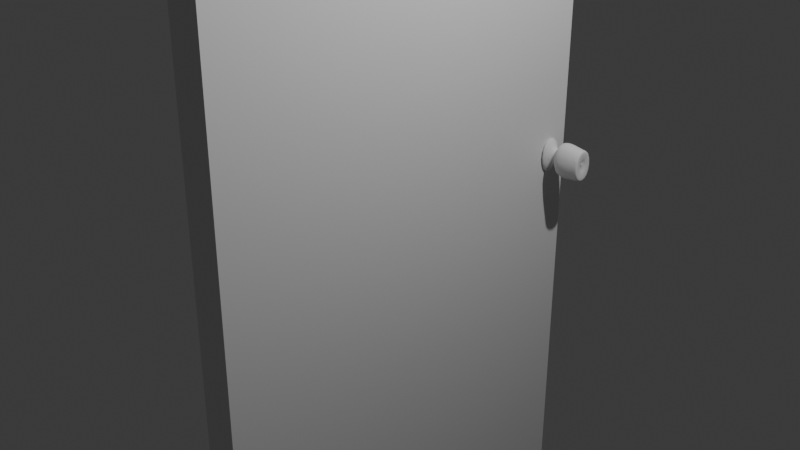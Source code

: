 # Source: porta.blend  (saved by Blender 4.3.34; exported with 4.5.12 LTS)
import bpy
from mathutils import Matrix  # noqa: F401  (used for matrix-valued properties, if any)

bpy.ops.wm.read_factory_settings(use_empty=True)
scene = bpy.context.scene
scene.name = 'Scene'

# ---- collections
col_collection = bpy.data.collections.new('Collection'); scene.collection.children.link(col_collection)

# ---- materials (node trees are filled in below, after node groups)
mat_material = bpy.data.materials.new('Material')
mat_material.alpha_threshold = 0.0
mat_material.roughness = 0.5
mat_material.line_color = (0.0, 0.0, 0.0, 1.0)

# ---- material node trees
mat_material.use_nodes = True; mat_material.node_tree.nodes.clear()
_N = mat_material.node_tree.nodes; _L = mat_material.node_tree.links
n0 = _N.new('ShaderNodeOutputMaterial'); n0.name = 'Material Output'; n0.location = (300, 300)
n1 = _N.new('ShaderNodeBsdfPrincipled'); n1.name = 'Principled BSDF'; n1.location = (10, 300)
n1.inputs[3].default_value = 1.45
_L.new(n1.outputs[0], n0.inputs[0])
n0.is_active_output = True

# ---- world
world_world = bpy.data.worlds.new('World'); scene.world = world_world
world_world.use_nodes = True; world_world.node_tree.nodes.clear()
_N = world_world.node_tree.nodes; _L = world_world.node_tree.links
n0 = _N.new('ShaderNodeOutputWorld'); n0.name = 'World Output'; n0.location = (300, 300)
n1 = _N.new('ShaderNodeBackground'); n1.name = 'Background'; n1.location = (10, 300)
n1.inputs[0].default_value = (0.05088, 0.05088, 0.05088, 1.0)
_L.new(n1.outputs[0], n0.inputs[0])
n0.is_active_output = True
world_world.color = (0.05088, 0.05088, 0.05088)
world_world.sun_shadow_jitter_overblur = 0.0

# ---- cameras
cam_camera = bpy.data.cameras.new('Camera')
cam_camera.clip_end = 100.0
cam_camera.ortho_scale = 7.314

# ---- lights
light_light = bpy.data.lights.new('Light', 'POINT')
light_light.energy = 1000.0
light_light.shadow_soft_size = 0.1

# ---- meshes
me_cube = bpy.data.meshes.new('Cube')
me_cube.from_pydata([(1.0, 1.0, 1.0), (1.0, 1.0, -1.0), (1.0, -1.0, 1.0), (1.0, -1.0, -1.0), (-1.0, 1.0, 1.0), (-1.0, 1.0, -1.0), (-1.0, -1.0, 1.0), (-1.0, -1.0, -1.0)], [], [(0, 4, 6, 2), (3, 2, 6, 7), (7, 6, 4, 5), (5, 1, 3, 7), (1, 0, 2, 3), (5, 4, 0, 1)])
_uv = me_cube.uv_layers.new(name='UVMap')
_uv.uv.foreach_set('vector', [0.625, 0.5, 0.875, 0.5, 0.875, 0.75, 0.625, 0.75, 0.375, 0.75, 0.625, 0.75, 0.625, 1.0, 0.375, 1.0, 0.375, 0.0, 0.625, 0.0, 0.625, 0.25, 0.375, 0.25, 0.125, 0.5, 0.375, 0.5, 0.375, 0.75, 0.125, 0.75, 0.375, 0.5, 0.625, 0.5, 0.625, 0.75, 0.375, 0.75, 0.375, 0.25, 0.625, 0.25, 0.625, 0.5, 0.375, 0.5])
me_cube.materials.append(mat_material)
me_cube.use_mirror_vertex_groups = False
me_cube.update()
me_cube_007 = bpy.data.meshes.new('Cube.007')
me_cube_007.from_pydata([(2.069, -0.7188, -1.0), (1.788, -1.0, 1.0), (2.069, 0.7188, -1.0), (1.788, 1.0, 1.0), (3.507, -0.7188, -1.0), (3.788, -1.0, 1.0), (3.507, 0.7188, -1.0), (3.788, 1.0, 1.0), (3.139, 0.3514, 1.0), (2.436, 0.3514, 1.0), (2.436, -0.3514, 1.0), (3.139, -0.3514, 1.0), (2.436, 0.3514, 1.558), (3.139, 0.3514, 1.558), (3.139, -0.3514, 1.558), (2.436, -0.3514, 1.558), (1.38, 1.408, 2.1), (4.196, 1.408, 2.1), (4.196, -1.408, 2.1), (1.38, -1.408, 2.1), (1.961, 0.8268, -1.0), (3.615, 0.8268, -1.0), (3.615, -0.8268, -1.0), (1.961, -0.8268, -1.0), (3.094, -0.3057, -1.0), (2.482, -0.3057, -1.0), (2.482, 0.3057, -1.0), (3.094, 0.3057, -1.0), (2.482, -0.3057, 1.811), (3.094, -0.3057, 1.811), (3.094, 0.3057, 1.811), (2.482, 0.3057, 1.811)], [], [(0, 1, 3, 2), (2, 3, 7, 6), (6, 7, 5, 4), (4, 5, 1, 0), (26, 27, 30, 31), (9, 10, 15, 12), (7, 3, 9, 8), (3, 1, 10, 9), (1, 5, 11, 10), (5, 7, 8, 11), (12, 15, 19, 16), (8, 9, 12, 13), (10, 11, 14, 15), (11, 8, 13, 14), (17, 16, 19, 18), (13, 12, 16, 17), (15, 14, 18, 19), (14, 13, 17, 18), (2, 6, 21, 20), (6, 4, 22, 21), (4, 0, 23, 22), (0, 2, 20, 23), (20, 21, 25, 24), (21, 22, 26, 25), (22, 23, 27, 26), (23, 20, 24, 27), (29, 28, 31, 30), (27, 24, 29, 30), (25, 26, 31, 28), (24, 25, 28, 29)])
me_cube_007.polygons.foreach_set('use_smooth', [True] * 30)
_uv = me_cube_007.uv_layers.new(name='UVMap')
_uv.uv.foreach_set('vector', [0.375, 0.0, 0.625, 0.0, 0.625, 0.25, 0.375, 0.25, 0.375, 0.25, 0.625, 0.25, 0.625, 0.5, 0.375, 0.5, 0.375, 0.5, 0.625, 0.5, 0.625, 0.75, 0.375, 0.75, 0.375, 0.75, 0.625, 0.75, 0.625, 1.0, 0.375, 1.0, 0.2038, 0.5788, 0.2962, 0.5788, 0.2962, 0.5788, 0.2038, 0.5788, 0.7939, 0.5811, 0.7939, 0.6689, 0.7939, 0.6689, 0.7939, 0.5811, 0.625, 0.5, 0.875, 0.5, 0.7939, 0.5811, 0.7061, 0.5811, 0.875, 0.5, 0.875, 0.75, 0.7939, 0.6689, 0.7939, 0.5811, 0.875, 0.75, 0.625, 0.75, 0.7061, 0.6689, 0.7939, 0.6689, 0.625, 0.75, 0.625, 0.5, 0.7061, 0.5811, 0.7061, 0.6689, 0.7939, 0.5811, 0.7939, 0.6689, 0.7939, 0.6689, 0.7939, 0.5811, 0.7061, 0.5811, 0.7939, 0.5811, 0.7939, 0.5811, 0.7061, 0.5811, 0.7939, 0.6689, 0.7061, 0.6689, 0.7061, 0.6689, 0.7939, 0.6689, 0.7061, 0.6689, 0.7061, 0.5811, 0.7061, 0.5811, 0.7061, 0.6689, 0.7061, 0.5811, 0.7939, 0.5811, 0.7939, 0.6689, 0.7061, 0.6689, 0.7061, 0.5811, 0.7939, 0.5811, 0.7939, 0.5811, 0.7061, 0.5811, 0.7939, 0.6689, 0.7061, 0.6689, 0.7061, 0.6689, 0.7939, 0.6689, 0.7061, 0.6689, 0.7061, 0.5811, 0.7061, 0.5811, 0.7061, 0.6689, 0.125, 0.5, 0.375, 0.5, 0.375, 0.5, 0.125, 0.5, 0.375, 0.5, 0.375, 0.75, 0.375, 0.75, 0.375, 0.5, 0.375, 0.75, 0.125, 0.75, 0.125, 0.75, 0.375, 0.75, 0.125, 0.75, 0.125, 0.5, 0.125, 0.5, 0.125, 0.75, 0.125, 0.5, 0.375, 0.5, 0.2038, 0.6712, 0.2962, 0.6712, 0.375, 0.5, 0.375, 0.75, 0.2038, 0.5788, 0.2038, 0.6712, 0.375, 0.75, 0.125, 0.75, 0.2962, 0.5788, 0.2038, 0.5788, 0.125, 0.75, 0.125, 0.5, 0.2962, 0.6712, 0.2962, 0.5788, 0.2962, 0.6712, 0.2038, 0.6712, 0.2038, 0.5788, 0.2962, 0.5788, 0.2962, 0.5788, 0.2962, 0.6712, 0.2962, 0.6712, 0.2962, 0.5788, 0.2038, 0.6712, 0.2038, 0.5788, 0.2038, 0.5788, 0.2038, 0.6712, 0.2962, 0.6712, 0.2038, 0.6712, 0.2038, 0.6712, 0.2962, 0.6712])
me_cube_007.update()

# ---- objects
ob_cube = bpy.data.objects.new('Cube', me_cube)
ob_light = bpy.data.objects.new('Light', light_light)
ob_camera = bpy.data.objects.new('Camera', cam_camera)
ob_macaneta = bpy.data.objects.new('macaneta', me_cube_007)

# ---- transforms, parenting, visibility, modifiers, constraints
ob_cube.location = (0.0, 0.0, 0.0)
ob_cube.rotation_euler = (0.0, -0.0, -0.004161)
ob_cube.scale = (0.205, 2.32, 4.387)
ob_cube.lock_rotations_4d = False
ob_cube.empty_display_type = 'ARROWS'
ob_cube.lineart.crease_threshold = 0.0
ob_light.location = (4.076, 1.005, 5.904)
ob_light.rotation_euler = (0.6503, 0.05522, 1.866)
ob_light.lock_rotations_4d = False
ob_light.empty_display_type = 'ARROWS'
ob_light.color = (0.0, 0.0, 0.0, 0.0)
ob_light.lineart.crease_threshold = 0.0
ob_camera.location = (7.359, -6.926, 4.958)
ob_camera.rotation_euler = (1.109, 0.0, 0.8149)
ob_camera.lock_rotations_4d = False
ob_camera.empty_display_type = 'ARROWS'
ob_camera.color = (0.0, 0.0, 0.0, 0.0)
ob_camera.display_type = 'WIRE'
ob_camera.lineart.crease_threshold = 0.0
ob_macaneta.location = (0.534, 1.604, 0.1769)
ob_macaneta.rotation_euler = (-1.571, -0.0, 1.571)
ob_macaneta.scale = (0.1681, 0.2519, 0.1578)
_m = ob_macaneta.modifiers.new('Subdivision', 'SUBSURF')
_m.levels = 3

# ---- collection membership
col_collection.objects.link(ob_cube)
col_collection.objects.link(ob_light)
col_collection.objects.link(ob_camera)
col_collection.objects.link(ob_macaneta)

# ---- scene / render settings (as saved in the file)
scene.camera = ob_camera
scene.frame_start = 1; scene.frame_end = 250; scene.frame_set(1)
scene.render.engine = 'BLENDER_EEVEE_NEXT'
bpy.context.view_layer.update()

